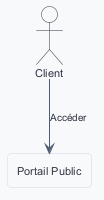

The diagram above was rendered by PlantUML. Its source (embedded in the PNG):
@startuml
skinparam shadowing false
skinparam backgroundColor #F8F9FA

<style>
root {
  FontName "Helvetica"
  FontSize 11
  FontColor #2D3142
  LineColor #4F5D75
}
rectangle {
  BackgroundColor #FFFFFF
  LineColor #CBD5E1
  RoundCorner 8
}
actor {
  BackgroundColor #FFFFFF
  LineColor #2D3142
}
arrow {
  LineColor #4F5D75
  FontColor #2D3142
  FontSize 10
}
</style>

actor "Client" as client
rectangle "Portail Public" as portal
client --> portal : Accéder
@enduml